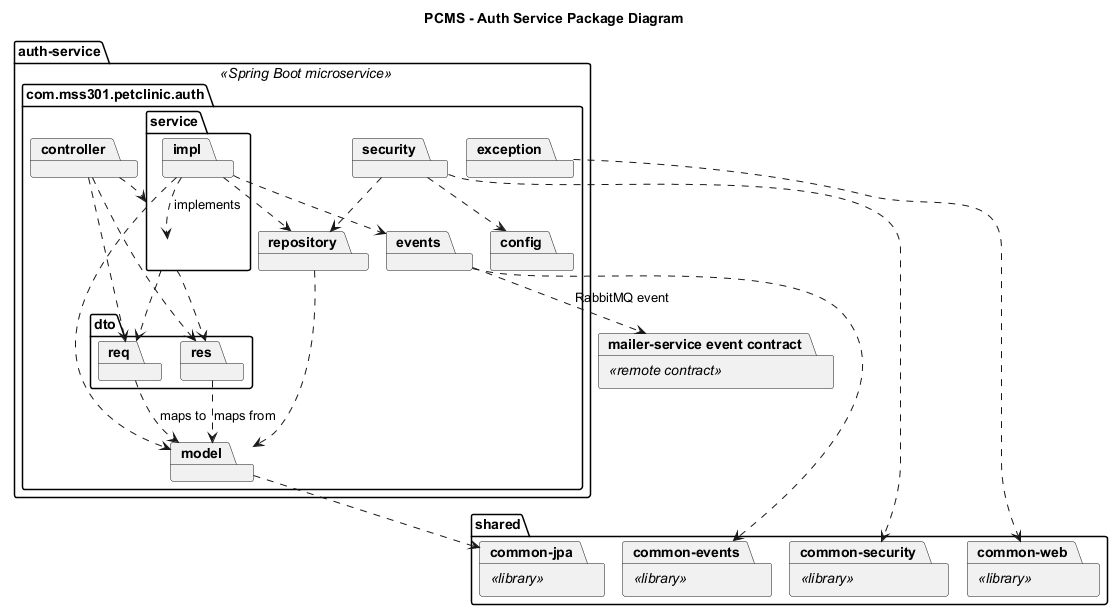

The diagram above was rendered by PlantUML. Its source (embedded in the PNG):
@startuml
!pragma layout smetana
title PCMS - Auth Service Package Diagram

top to bottom direction
skinparam shadowing false
skinparam packageStyle folder
skinparam linetype ortho
skinparam defaultFontName Arial

package "auth-service" <<Spring Boot microservice>> {
  package "com.mss301.petclinic.auth" {
    package "config"
    package "controller"
    package "dto" {
      package "req"
      package "res"
    }
    package "events"
    package "exception"
    package "model"
    package "repository"
    package "security"
    package "service" {
      package "impl"
    }
  }
}

package "shared" {
  package "common-web" <<library>>
  package "common-jpa" <<library>>
  package "common-security" <<library>>
  package "common-events" <<library>>
}

package "mailer-service event contract" <<remote contract>>

controller ..> service
controller ..> req
controller ..> res
service ..> req
service ..> res
impl ..> service : implements
impl ..> repository
impl ..> model
impl ..> events
repository ..> model
req ..> model : maps to
res ..> model : maps from
security ..> config
security ..> repository

exception ..> "common-web"
model ..> "common-jpa"
security ..> "common-security"
events ..> "common-events"
events ..> "mailer-service event contract" : RabbitMQ event

@enduml